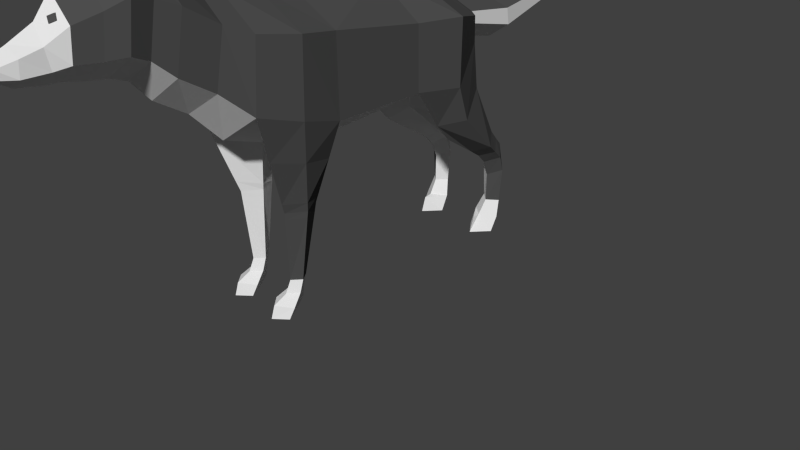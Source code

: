 # Source: Wolf.blend  (saved by Blender 2.76.0; exported with 4.5.12 LTS)
import bpy
from mathutils import Matrix  # noqa: F401  (used for matrix-valued properties, if any)

bpy.ops.wm.read_factory_settings(use_empty=True)
scene = bpy.context.scene
scene.name = 'Scene'

# ---- collections
col_collection_1 = bpy.data.collections.new('Collection 1'); scene.collection.children.link(col_collection_1)

# ---- materials (node trees are filled in below, after node groups)
mat_grey = bpy.data.materials.new('Grey')
mat_grey.alpha_threshold = 0.0
mat_grey.diffuse_color = (0.08001, 0.08001, 0.08001, 1.0)
mat_grey.roughness = 0.5
mat_white = bpy.data.materials.new('White')
mat_white.alpha_threshold = 0.0
mat_white.roughness = 0.5

# ---- material node trees
mat_grey.use_nodes = True; mat_grey.node_tree.nodes.clear()
_N = mat_grey.node_tree.nodes; _L = mat_grey.node_tree.links
n0 = _N.new('ShaderNodeOutputMaterial'); n0.name = 'Material Output'; n0.location = (300, 300)
n1 = _N.new('ShaderNodeBsdfDiffuse'); n1.name = 'Diffuse BSDF'; n1.location = (10, 300)
n1.inputs[0].default_value = (0.07619, 0.07619, 0.07619, 1.0)
_L.new(n1.outputs[0], n0.inputs[0])
n0.is_active_output = True
mat_white.use_nodes = True; mat_white.node_tree.nodes.clear()
_N = mat_white.node_tree.nodes; _L = mat_white.node_tree.links
n0 = _N.new('ShaderNodeOutputMaterial'); n0.name = 'Material Output'; n0.location = (300, 300)
n1 = _N.new('ShaderNodeBsdfDiffuse'); n1.name = 'Diffuse BSDF'; n1.location = (10, 300)
n1.inputs[0].default_value = (0.7758, 0.7758, 0.7758, 1.0)
_L.new(n1.outputs[0], n0.inputs[0])
n0.is_active_output = True

# ---- world
world_world = bpy.data.worlds.new('World'); scene.world = world_world
world_world.color = (0.05088, 0.05088, 0.05088)
world_world.use_sun_shadow = False
world_world.sun_shadow_jitter_overblur = 0.0
world_world.cycles.sampling_method = 'MANUAL'
world_world.cycles.sample_map_resolution = 256

# ---- cameras
cam_camera = bpy.data.cameras.new('Camera')
cam_camera.clip_end = 100.0
cam_camera.lens = 35.0
cam_camera.sensor_width = 32.0
cam_camera.sensor_height = 18.0
cam_camera.ortho_scale = 7.314
cam_camera.dof.focus_distance = 0.0

# ---- meshes
me_cylinder = bpy.data.meshes.new('Cylinder')
me_cylinder.from_pydata([(0.09812, 1.515, 3.642), (0.1411, 1.458, 3.654), (0.1447, 1.54, 3.593), (0.1877, 1.483, 3.604), (0.09812, 1.515, 3.603), (0.1411, 1.458, 3.614), (0.1447, 1.54, 3.554), (0.1877, 1.483, 3.565), (0.1963, 1.671, 2.906), (0.4349, 2.03, 3.225), (0.3161, 1.591, 2.984), (0.3657, 1.558, 3.173), (0.3007, 1.601, 3.014), (0.1963, 1.671, 2.943), (0.08902, 1.742, 3.005), (0.0269, 1.783, 3.173), (0.07651, 1.75, 2.984), (0.3231, 1.862, 3.026), (0.3886, 1.819, 3.068), (0.4157, 1.801, 3.172), (0.3835, 1.822, 3.097), (0.3231, 1.862, 3.049), (0.2648, 1.901, 3.088), (0.2306, 1.923, 3.172), (0.2577, 1.905, 3.068), (0.5025, -0.9653, -1.258), (0.6518, 0.09153, -0.1754), (0.3178, -0.8751, -1.416), (0.122, 0.03693, -0.7199), (0.6874, -0.8979, -1.419), (0.7463, 0.04593, -0.7623), (0.4972, -0.7935, -1.643), (0.4018, 0.4104, -1.378), (0.4132, -0.9013, 1.618), (0.6197, 0.3299, 2.004), (0.2821, -0.9013, 1.4), (0.1409, 0.1871, 1.42), (0.5444, -0.9013, 1.4), (0.7311, 0.1964, 1.506), (0.4132, -0.9013, 1.183), (0.6673, 0.06284, 1.0), (0.0, 1.332, -0.1595), (0.0, 1.39, 1.047), (0.6518, 0.8859, -0.1754), (0.6673, 1.021, 1.0), (0.0, -0.1877, -0.1754), (0.0, -0.375, 1.0), (0.0, 0.9927, -1.254), (0.4212, 0.7381, -1.354), (0.0, 0.06556, -1.335), (0.3609, -1.765, 1.571), (0.2697, -1.765, 1.459), (0.452, -1.765, 1.459), (0.3609, -1.765, 1.347), (0.3609, -1.914, 1.643), (0.2585, -1.914, 1.518), (0.4633, -1.914, 1.518), (0.3609, -1.914, 1.392), (0.3609, -2.001, 1.816), (0.1896, -2.026, 1.662), (0.5321, -2.026, 1.662), (0.3609, -2.037, 1.407), (0.3609, -2.153, 1.865), (0.2063, -2.153, 1.725), (0.5155, -2.153, 1.725), (0.3609, -2.153, 1.495), (0.4922, -1.067, -1.411), (0.3315, -0.9888, -1.548), (0.6531, -1.009, -1.551), (0.4876, -0.9178, -1.748), (0.4848, -1.19, -1.531), (0.3242, -1.099, -1.66), (0.6457, -1.118, -1.665), (0.4803, -1.012, -1.834), (0.4707, -1.394, -1.612), (0.31, -1.303, -1.729), (0.6315, -1.322, -1.734), (0.4661, -1.215, -1.864), (0.4704, -1.759, -1.605), (0.3419, -1.748, -1.719), (0.5992, -1.764, -1.723), (0.4668, -1.747, -1.825), (0.4568, -1.941, -1.491), (0.2747, -1.949, -1.637), (0.639, -1.971, -1.642), (0.4516, -2.008, -1.784), (0.4551, -2.152, -1.323), (0.2731, -2.152, -1.54), (0.6374, -2.152, -1.54), (0.4499, -2.152, -1.728), (0.4559, -1.957, -1.387), (0.6197, 1.143, 1.931), (0.0, 1.515, 1.922), (0.0, -0.06163, 2.026), (0.0, -0.2183, 1.517), (0.7311, 1.082, 1.469), (0.0, 1.452, 1.488), (0.0, -0.1825, -0.7623), (0.7606, 0.8793, -0.7711), (0.0, 1.287, -0.6516), (0.5002, 0.6222, 2.333), (0.5002, 1.258, 2.203), (0.0, 1.552, 2.163), (0.0, 0.3146, 2.384), (0.4646, 0.8473, 2.702), (0.4646, 1.483, 2.572), (0.0, 1.777, 2.532), (0.0, 0.5397, 2.753), (0.4163, 1.039, 2.917), (0.4163, 1.578, 2.808), (0.0, 1.827, 2.774), (0.0, 0.7782, 2.961), (0.4646, 1.13, 3.121), (0.4646, 1.636, 3.042), (0.0, 1.908, 3.023), (0.0, 0.8419, 3.149), (0.388, 1.114, 3.335), (0.388, 1.538, 3.266), (0.0, 1.865, 3.25), (0.0, 0.8651, 3.359), (0.3116, 1.115, 3.581), (0.3116, 1.448, 3.544), (0.0, 1.705, 3.54), (0.0, 0.9117, 3.592), (0.2336, 1.074, 3.733), (0.2336, 1.297, 3.768), (0.0, 1.465, 3.725), (0.0, 0.9063, 3.742), (0.1954, 1.055, 3.997), (0.1954, 1.228, 3.977), (0.0, 1.318, 3.991), (0.0, 0.9426, 4.003), (0.1322, 1.065, 4.134), (0.1322, 1.166, 4.174), (0.0, 1.211, 4.209), (0.0, 1.002, 4.104), (0.07608, 1.084, 4.203), (0.07608, 1.144, 4.227), (0.0, 1.17, 4.248), (0.0, 1.046, 4.185), (0.0, 0.8435, -1.447), (0.2409, 0.7403, -1.49), (0.2357, 0.5843, -1.52), (0.0, 0.389, -1.492), (0.0, 0.812, -2.044), (0.2892, 0.6908, -2.103), (0.282, 0.4729, -2.145), (0.0, 0.2833, -2.106), (0.0, 0.8673, -2.943), (0.1744, 0.797, -2.977), (0.1721, 0.6707, -3.001), (0.0, 0.5607, -2.979), (0.0, 1.071, -3.598), (0.08836, 1.027, -3.62), (0.08787, 0.9465, -3.636), (0.0, 0.8769, -3.621), (0.0, 1.08, -3.7), (0.04583, 1.057, -3.682), (0.04574, 1.015, -3.69), (0.0, 0.9788, -3.712), (0.2809, -0.9818, 1.406), (0.4084, -0.9818, 1.614), (0.4084, -0.9818, 1.198), (0.5358, -0.9818, 1.406), (0.4337, -0.7791, 1.657), (0.2723, -0.8278, 1.402), (0.4385, -0.8056, 1.165), (0.5629, -0.7923, 1.411), (0.5267, -0.2246, 1.83), (0.228, -0.4943, 1.411), (0.5529, -0.3714, 1.082), (0.647, -0.298, 1.458), (0.5772, -0.4253, -0.5589), (0.2545, -0.4535, -0.9054), (0.4495, -0.1634, -1.385), (0.7169, -0.4071, -0.9295), (0.0, 0.422, -2.542), (0.227, 0.5718, -2.573), (0.2318, 0.7439, -2.54), (0.0, 0.8397, -2.493), (0.5398, -0.6731, -0.7986)], [], [(0, 2, 3, 1), (4, 5, 7, 6), (0, 1, 5, 4), (1, 3, 7, 5), (2, 0, 4, 6), (3, 2, 6, 7), (8, 10, 11, 12, 13, 14, 15, 16), (15, 23, 24, 16), (16, 24, 17, 8), (14, 22, 23, 15), (13, 21, 22, 14), (12, 20, 21, 13), (11, 19, 20, 12), (10, 18, 19, 11), (8, 17, 18, 10), (17, 9, 18), (18, 9, 19), (19, 9, 20), (20, 9, 21), (21, 9, 22), (22, 9, 23), (24, 9, 17), (23, 9, 24), (172, 173, 27, 25, 180), (173, 174, 31, 27), (174, 175, 29, 31), (175, 172, 180, 25, 29), (27, 31, 69, 67), (30, 32, 28, 26), (164, 165, 35, 33), (165, 166, 39, 35), (166, 167, 37, 39), (167, 164, 33, 37), (161, 160, 51, 50), (38, 40, 36, 34), (41, 42, 44, 43), (43, 44, 40, 26), (26, 40, 46, 45), (30, 97, 49, 32), (98, 30, 32, 48), (99, 98, 48, 47), (52, 50, 54, 56), (160, 162, 53, 51), (163, 161, 50, 52), (162, 163, 52, 53), (57, 56, 60, 61), (51, 53, 57, 55), (53, 52, 56, 57), (50, 51, 55, 54), (58, 59, 63, 62), (54, 55, 59, 58), (56, 54, 58, 60), (55, 57, 61, 59), (62, 63, 65, 64), (60, 58, 62, 64), (59, 61, 65, 63), (61, 60, 64, 65), (69, 68, 72, 73), (29, 25, 66, 68), (31, 29, 68, 69), (25, 27, 67, 66), (70, 71, 75, 74), (66, 67, 71, 70), (68, 66, 70, 72), (67, 69, 73, 71), (74, 75, 79, 78), (72, 70, 74, 76), (71, 73, 77, 75), (73, 72, 76, 77), (80, 78, 82, 84), (76, 74, 78, 80), (75, 77, 81, 79), (77, 76, 80, 81), (85, 84, 88, 89), (79, 81, 85, 83), (81, 80, 84, 85), (78, 79, 83, 82), (86, 87, 89, 88), (82, 83, 87, 86, 90), (84, 82, 90, 86, 88), (83, 85, 89, 87), (95, 96, 92, 91), (94, 38, 34, 93), (38, 95, 91, 34), (46, 40, 38, 94), (40, 44, 95, 38), (44, 42, 96, 95), (41, 43, 98, 99), (43, 26, 30, 98), (26, 45, 97, 30), (48, 32, 142, 141), (32, 49, 143, 142), (91, 92, 102, 101), (103, 100, 104, 107), (100, 101, 105, 104), (101, 102, 106, 105), (107, 104, 108, 111), (104, 105, 109, 108), (105, 106, 110, 109), (111, 108, 112, 115), (108, 109, 113, 112), (109, 110, 114, 113), (115, 112, 116, 119), (112, 113, 117, 116), (113, 114, 118, 117), (119, 116, 120, 123), (116, 117, 121, 120), (117, 118, 122, 121), (123, 120, 124, 127), (120, 121, 125, 124), (121, 122, 126, 125), (127, 124, 128, 131), (124, 125, 129, 128), (125, 126, 130, 129), (131, 128, 132, 135), (128, 129, 133, 132), (129, 130, 134, 133), (135, 132, 136, 139), (132, 133, 137, 136), (133, 134, 138, 137), (47, 48, 141, 140), (142, 143, 147, 146), (141, 142, 146, 145), (140, 141, 145, 144), (177, 176, 151, 150), (178, 177, 150, 149), (179, 178, 149, 148), (150, 151, 155, 154), (149, 150, 154, 153), (148, 149, 153, 152), (93, 34, 100, 103), (34, 91, 101, 100), (138, 139, 136, 137), (154, 155, 159, 158), (153, 154, 158, 157), (152, 153, 157, 156), (156, 157, 158, 159), (39, 37, 163, 162), (37, 33, 161, 163), (35, 39, 162, 160), (33, 35, 160, 161), (171, 168, 164, 167), (170, 171, 167, 166), (169, 170, 166, 165), (168, 169, 165, 164), (34, 36, 169, 168), (36, 40, 170, 169), (40, 38, 171, 170), (38, 34, 168, 171), (30, 26, 172, 175), (32, 30, 175, 174), (28, 32, 174, 173), (26, 28, 173, 172), (144, 145, 178, 179), (145, 146, 177, 178), (146, 147, 176, 177)])
me_cylinder.polygons.foreach_set('material_index', [0, 0, 0, 0, 0, 0, 0, 0, 0, 1, 1, 1, 1, 0, 0, 0, 0, 1, 1, 1, 1, 0, 0, 1, 1, 0, 0, 1, 0, 1, 1, 0, 0, 1, 0, 0, 0, 1, 1, 0, 0, 1, 1, 0, 0, 1, 1, 1, 1, 1, 1, 1, 1, 1, 1, 1, 1, 0, 0, 0, 1, 1, 1, 0, 1, 1, 0, 1, 0, 1, 0, 1, 0, 1, 1, 1, 1, 1, 1, 1, 1, 0, 1, 0, 1, 0, 0, 0, 0, 1, 0, 1, 0, 1, 0, 0, 1, 0, 0, 1, 0, 0, 1, 0, 0, 1, 0, 0, 1, 1, 1, 1, 1, 1, 1, 1, 1, 0, 0, 0, 0, 1, 1, 0, 1, 1, 0, 1, 1, 0, 1, 0, 0, 1, 1, 1, 1, 0, 0, 1, 1, 0, 0, 1, 1, 1, 1, 0, 0, 0, 0, 1, 1, 0, 1, 1])
me_cylinder.materials.append(mat_grey)
me_cylinder.materials.append(mat_white)
me_cylinder.use_remesh_preserve_volume = False
me_cylinder.use_remesh_preserve_attributes = False
me_cylinder.use_mirror_x = True
me_cylinder.update()

# ---- objects
ob_wolf = bpy.data.objects.new('Wolf', me_cylinder)
ob_camera = bpy.data.objects.new('Camera', cam_camera)

# ---- transforms, parenting, visibility, modifiers, constraints
ob_wolf.location = (0.0, 0.0, 2.166)
ob_wolf.rotation_euler = (1.571, -0.0, 0.0)
ob_wolf.lineart.crease_threshold = 0.0
ob_wolf.use_mesh_mirror_x = True
_vg = ob_wolf.vertex_groups.new(name='sacrum')
for _i, _w in zip([26, 32, 41, 42, 43, 44, 45, 47, 48, 98, 99, 140, 141, 142], [0.09664, 0.04736, 0.8968, 0.06852, 0.7389, 0.06802, 0.01858, 0.7202, 0.5306, 0.255, 0.8609, 0.1483, 0.1028, 0.03013]): _vg.add([_i], _w, 'REPLACE')
_vg = ob_wolf.vertex_groups.new(name='lumbar')
_vg = ob_wolf.vertex_groups.new(name='thoracic')
for _i, _w in zip([40, 41, 42, 43, 44, 91, 92, 95, 96, 100, 101, 102, 105], [0.06147, 0.06072, 0.8423, 0.0498, 0.6864, 0.4498, 0.2255, 0.2638, 0.7202, 0.01197, 0.1498, 0.07947, 0.02231]): _vg.add([_i], _w, 'REPLACE')
_vg = ob_wolf.vertex_groups.new(name='neck base')
for _i, _w in zip([8, 9, 10, 11, 12, 13, 14, 15, 16, 17, 18, 19, 20, 21, 22, 23, 24, 42, 91, 92, 93, 95, 96, 100, 101, 102, 103, 104, 105, 106, 107, 108, 109, 110, 111, 112, 113, 115, 116, 119, 123], [0.05464, 0.05042, 0.05247, 0.05414, 0.05709, 0.05952, 0.04443, 0.03315, 0.03576, 0.05035, 0.05105, 0.05173, 0.05201, 0.05164, 0.05006, 0.04784, 0.04817, 0.02862, 0.2194, 0.6698, 0.01585, 0.03822, 0.1775, 0.1703, 0.5431, 0.7277, 0.1146, 0.3599, 0.1725, 0.1854, 0.2624, 0.1585, 0.06431, 0.0668, 0.1604, 0.07873, 0.02946, 0.1058, 0.02549, 0.06125, 0.007597]): _vg.add([_i], _w, 'REPLACE')
_vg = ob_wolf.vertex_groups.new(name='neck Top')
for _i, _w in zip([6, 8, 9, 10, 11, 12, 13, 14, 15, 16, 17, 18, 19, 20, 21, 22, 23, 24, 91, 92, 100, 101, 102, 103, 104, 105, 106, 107, 108, 109, 110, 111, 112, 113, 114, 115, 116, 117, 118, 119, 120, 121, 122, 123, 127], [0.003262, 0.2226, 0.2336, 0.1936, 0.2186, 0.2027, 0.2272, 0.2768, 0.2337, 0.2927, 0.2337, 0.2276, 0.2281, 0.2289, 0.2333, 0.239, 0.2385, 0.2404, 0.05249, 0.06491, 0.04543, 0.1515, 0.1592, 0.05369, 0.2239, 0.6945, 0.7259, 0.1505, 0.411, 0.731, 0.7504, 0.2595, 0.2352, 0.447, 0.4801, 0.1819, 0.1089, 0.1494, 0.212, 0.1105, 0.02711, 0.02532, 0.06142, 0.05383, 0.008659]): _vg.add([_i], _w, 'REPLACE')
_vg = ob_wolf.vertex_groups.new(name='Head')
for _i, _w in zip([0, 1, 2, 3, 4, 5, 6, 7, 8, 9, 10, 11, 12, 13, 14, 15, 16, 17, 18, 19, 20, 21, 22, 23, 24, 100, 103, 104, 105, 106, 107, 108, 109, 110, 111, 112, 113, 114, 115, 116, 117, 118, 119, 120, 121, 122, 123, 124, 125, 126, 127, 128, 129, 130, 131, 132, 133, 134, 135, 136, 137, 138, 139], [0.98, 0.9812, 0.9769, 0.9793, 0.9801, 0.9817, 0.9734, 0.9788, 0.7227, 0.716, 0.7539, 0.7272, 0.7402, 0.7133, 0.676, 0.7247, 0.6644, 0.716, 0.7214, 0.7202, 0.7191, 0.715, 0.7109, 0.7126, 0.7105, 0.03165, 0.06997, 0.1434, 0.07132, 0.06718, 0.1936, 0.3081, 0.1827, 0.1743, 0.3654, 0.6261, 0.4983, 0.4973, 0.5748, 0.8203, 0.8236, 0.7757, 0.7505, 0.9337, 0.9522, 0.9335, 0.8814, 0.9674, 0.9867, 0.992, 0.9364, 0.992, 0.9961, 0.9992, 0.982, 0.9963, 0.9983, 0.9991, 0.9908, 0.9972, 0.9983, 0.9988, 0.9949]): _vg.add([_i], _w, 'REPLACE')
_vg = ob_wolf.vertex_groups.new(name='shoulder.L')
for _i, _w in zip([34, 36, 38, 42, 44, 91, 93, 94, 95, 96, 100, 101, 103, 104, 107, 108, 111, 112, 115, 119, 168], [0.7633, 0.003902, 0.03779, 0.003058, 0.1172, 0.2403, 0.1748, 0.05287, 0.5813, 0.0542, 0.6003, 0.1188, 0.2186, 0.2006, 0.144, 0.0841, 0.08734, 0.03072, 0.05737, 0.01614, 0.06826]): _vg.add([_i], _w, 'REPLACE')
_vg = ob_wolf.vertex_groups.new(name='front scapula.L')
for _i, _w in zip([26, 34, 36, 38, 40, 44, 45, 46, 93, 94, 95, 103, 168, 170, 171], [0.05244, 0.0818, 0.06884, 0.8739, 0.6217, 0.07155, 0.05185, 0.2148, 0.07555, 0.1809, 0.07186, 0.01607, 0.01484, 0.0924, 0.03862]): _vg.add([_i], _w, 'REPLACE')
_vg = ob_wolf.vertex_groups.new(name='front humerus.L')
for _i, _w in zip([33, 34, 35, 36, 37, 38, 39, 40, 46, 94, 160, 161, 162, 163, 164, 165, 166, 167, 168, 169, 170, 171], [0.655, 0.06356, 0.7112, 0.8914, 0.7581, 0.05423, 0.5062, 0.1401, 0.04707, 0.0002814, 0.09078, 0.1407, 0.1361, 0.07961, 0.9339, 0.9329, 0.852, 0.9648, 0.8884, 1.004, 0.8611, 0.9416]): _vg.add([_i], _w, 'REPLACE')
_vg = ob_wolf.vertex_groups.new(name='front metacarpals.L')
for _i, _w in zip([33, 35, 37, 39, 50, 51, 52, 53, 54, 55, 56, 57, 61, 65, 160, 161, 162, 163, 164, 165, 166, 167], [0.343, 0.2898, 0.2412, 0.4917, 0.973, 0.9717, 0.9789, 0.9797, 0.02171, 0.0992, 0.1318, 0.4601, 0.1185, 0.0246, 0.909, 0.8584, 0.8632, 0.9201, 0.0593, 0.07042, 0.1402, 0.01515]): _vg.add([_i], _w, 'REPLACE')
_vg = ob_wolf.vertex_groups.new(name='front paw.L')
for _i, _w in zip([50, 51, 54, 55, 56, 57, 58, 59, 60, 61, 62, 63, 64, 65], [0.002568, 0.005126, 0.9641, 0.9007, 0.8682, 0.5398, 1.001, 0.9852, 0.9979, 0.8815, 1.0, 0.994, 1.001, 0.9627]): _vg.add([_i], _w, 'REPLACE')
_vg = ob_wolf.vertex_groups.new(name='shoulder.R')
for _i, _w in zip([93, 94, 100, 103, 104, 107, 111, 115], [0.09358, 0.005243, 0.03828, 0.285, 0.001396, 0.1278, 0.06399, 0.02999]): _vg.add([_i], _w, 'REPLACE')
_vg = ob_wolf.vertex_groups.new(name='front scapula.R')
for _i, _w in zip([40, 45, 46, 93, 94, 103, 107, 111], [0.03103, 0.05461, 0.3176, 0.3912, 0.1935, 0.142, 0.06314, 0.01294]): _vg.add([_i], _w, 'REPLACE')
_vg = ob_wolf.vertex_groups.new(name='front humerus.R')
for _i, _w in zip([45, 46, 93, 94, 103], [0.01324, 0.1838, 0.1466, 0.435, 0.05319]): _vg.add([_i], _w, 'REPLACE')
_vg = ob_wolf.vertex_groups.new(name='front metacarpals.R')
_vg = ob_wolf.vertex_groups.new(name='front paw.R')
_vg = ob_wolf.vertex_groups.new(name='Tail Base')
for _i, _w in zip([32, 47, 48, 49, 97, 98, 99, 140, 141, 142, 143, 145, 146, 147], [0.08485, 0.2077, 0.2031, 0.1988, 0.05176, 0.0302, 0.03792, 0.7569, 0.7829, 0.7952, 0.7442, 0.05062, 0.05018, 0.08723]): _vg.add([_i], _w, 'REPLACE')
_vg = ob_wolf.vertex_groups.new(name='Tail Middle 1')
for _i, _w in zip([140, 141, 142, 143, 144, 145, 146, 147, 176, 177, 178, 179], [0.07484, 0.05284, 0.05781, 0.06536, 0.9437, 0.8549, 0.8311, 0.79, 0.1557, 0.08322, 0.06349, 0.02693]): _vg.add([_i], _w, 'REPLACE')
_vg = ob_wolf.vertex_groups.new(name='Tail middle 2')
for _i, _w in zip([144, 145, 146, 147, 148, 149, 150, 151, 152, 153, 156, 157, 176, 177, 178, 179], [0.02767, 0.08456, 0.1095, 0.1025, 0.994, 0.9747, 0.9702, 0.982, 0.05809, 0.03228, 0.02911, 0.02843, 0.8264, 0.9084, 0.9303, 0.9719]): _vg.add([_i], _w, 'REPLACE')
_vg = ob_wolf.vertex_groups.new(name='Tail tip')
for _i, _w in zip([152, 153, 154, 155, 156, 157, 158, 159], [0.9418, 0.9677, 0.9786, 0.9904, 0.9709, 0.9715, 0.9771, 0.9817]): _vg.add([_i], _w, 'REPLACE')
_vg = ob_wolf.vertex_groups.new(name='Tail Control')
for _i, _w in zip([152, 153, 154, 155, 156, 157, 158, 159], [0.9459, 0.9716, 0.9828, 0.9998, 0.9756, 0.9763, 0.9819, 0.9872]): _vg.add([_i], _w, 'REPLACE')
_vg = ob_wolf.vertex_groups.new(name='pelvis-Brigde.L')
for _i, _w in zip([26, 28, 30, 40, 43, 45, 46, 48, 97, 98, 99, 172, 180], [0.5321, 0.05205, 0.06381, 0.03912, 0.1358, 0.1802, 0.03277, 0.07315, 0.06539, 0.5822, 0.06168, 0.06989, 0.002229]): _vg.add([_i], _w, 'REPLACE')
_vg = ob_wolf.vertex_groups.new(name='pelvis.L')
for _i, _w in zip([28, 30, 32, 48, 49, 97, 98, 141, 142, 143, 174], [0.006854, 0.01437, 0.7144, 0.1396, 0.1428, 0.03305, 0.01035, 0.02136, 0.07065, 0.06929, 0.04874]): _vg.add([_i], _w, 'REPLACE')
_vg = ob_wolf.vertex_groups.new(name='femur.L')
for _i, _w in zip([26, 27, 28, 29, 30, 31, 32, 43, 45, 48, 49, 97, 98, 172, 173, 174, 175, 180], [0.1879, 0.004466, 0.8665, 0.04646, 0.8255, 0.02922, 0.1004, 0.006306, 0.1016, 0.007248, 0.07144, 0.1572, 0.07805, 0.8502, 0.9437, 0.8903, 0.8969, 0.5499]): _vg.add([_i], _w, 'REPLACE')
_vg = ob_wolf.vertex_groups.new(name='tarsals.L')
for _i, _w in zip([25, 27, 29, 31, 66, 67, 68, 69, 70, 71, 72, 73, 75, 76, 77, 172, 173, 174, 175, 180], [0.9769, 0.9716, 0.9498, 0.9467, 0.9905, 0.98, 0.9529, 0.9236, 0.9303, 0.9018, 0.8407, 0.8144, 0.06413, 0.1028, 0.1334, 0.02998, 0.05679, 0.03886, 0.08658, 0.4084]): _vg.add([_i], _w, 'REPLACE')
_vg = ob_wolf.vertex_groups.new(name='back metacarpals.L')
for _i, _w in zip([68, 69, 70, 71, 72, 73, 74, 75, 76, 77, 78, 79, 80, 81, 82, 83, 84, 85, 87, 88, 89, 90], [0.02072, 0.06482, 0.06912, 0.09733, 0.1559, 0.1817, 0.9785, 0.935, 0.8932, 0.8666, 0.9627, 0.9651, 0.9325, 0.9716, 0.07648, 0.1159, 0.1753, 0.4667, 0.01039, 0.01604, 0.1122, 0.02531]): _vg.add([_i], _w, 'REPLACE')
_vg = ob_wolf.vertex_groups.new(name='back paw.L')
for _i, _w in zip([78, 79, 80, 81, 82, 83, 84, 85, 86, 87, 88, 89, 90], [0.02445, 0.01774, 0.06443, 0.0002356, 0.9235, 0.884, 0.8244, 0.5332, 0.9923, 0.9698, 0.9669, 0.8878, 0.9623]): _vg.add([_i], _w, 'REPLACE')
_vg = ob_wolf.vertex_groups.new(name='pelvis-Brigde.R')
for _i, _w in zip([26, 30, 45, 46, 49, 94, 97], [0.06868, 0.004029, 0.4559, 0.08448, 0.1309, 0.003809, 0.5155]): _vg.add([_i], _w, 'REPLACE')
_vg = ob_wolf.vertex_groups.new(name='pelvis.R')
for _i, _w in zip([45, 49, 97, 143], [0.009856, 0.3886, 0.09972, 0.05732]): _vg.add([_i], _w, 'REPLACE')
_vg = ob_wolf.vertex_groups.new(name='femur.R')
_vg = ob_wolf.vertex_groups.new(name='tarsals.R')
_vg = ob_wolf.vertex_groups.new(name='back metacarpals.R')
_vg = ob_wolf.vertex_groups.new(name='back paw.R')
_vg = ob_wolf.vertex_groups.new(name='front Leg IK.L')
for _i, _w in zip([54, 55, 56, 57, 58, 59, 60, 61, 62, 63, 64, 65], [0.4917, 0.4744, 0.4654, 0.3376, 0.5004, 0.4978, 0.5018, 0.4727, 0.5001, 0.4994, 0.5008, 0.4942]): _vg.add([_i], _w, 'REPLACE')
_vg = ob_wolf.vertex_groups.new(name='back-IK')
_vg = ob_wolf.vertex_groups.new(name='Head-IK')
for _i, _w in zip([115, 119, 120, 123, 124, 125, 127, 128, 129, 130, 131, 132, 133, 134, 135, 136, 137, 138, 139], [0.02947, 0.07188, 0.05658, 0.1474, 0.1451, 0.04154, 0.2763, 0.7243, 0.1977, 0.05664, 0.781, 0.9045, 0.8673, 0.8822, 0.8968, 0.9489, 0.9137, 0.9229, 0.9568]): _vg.add([_i], _w, 'REPLACE')
_vg = ob_wolf.vertex_groups.new(name='front Leg IK.R')
_vg = ob_wolf.vertex_groups.new(name='tarsals-knee.L')
_vg = ob_wolf.vertex_groups.new(name='tarsals-knee.R')
_m = ob_wolf.modifiers.new('Mirror', 'MIRROR')
_m.use_clip = True
_m = ob_wolf.modifiers.new('Armature', 'ARMATURE')
ob_camera.location = (7.481, -6.508, 5.344)
ob_camera.rotation_euler = (1.109, 0.01082, 0.8149)
ob_camera.lock_rotations_4d = False
ob_camera.empty_display_type = 'ARROWS'
ob_camera.color = (0.0, 0.0, 0.0, 0.0)
ob_camera.display_type = 'WIRE'
ob_camera.lineart.crease_threshold = 0.0

# ---- collection membership
col_collection_1.objects.link(ob_wolf)
col_collection_1.objects.link(ob_camera)

# ---- scene / render settings (as saved in the file)
scene.camera = ob_camera
scene.frame_start = 1; scene.frame_end = 250; scene.frame_set(1)
scene.render.engine = 'CYCLES'
scene.render.resolution_percentage = 50
scene.render.dither_intensity = 0.0
scene.cycles.use_denoising = False
scene.cycles.samples = 10
scene.cycles.sampling_pattern = 'TABULATED_SOBOL'
scene.cycles.light_sampling_threshold = 0.0
scene.cycles.use_adaptive_sampling = False
scene.cycles.use_light_tree = False
scene.cycles.blur_glossy = 0.0
scene.cycles.pixel_filter_type = 'GAUSSIAN'
scene.cycles.sample_clamp_indirect = 0.0
scene.view_settings.view_transform = 'Standard'
bpy.context.view_layer.update()

# ---- added for rendering (the .blend has no usable light): sun
light_auto_sun = bpy.data.lights.new('AutoSun', 'SUN')
light_auto_sun.energy = 3.0
light_auto_sun.angle = 0.0523599
ob_auto_sun = bpy.data.objects.new('AutoSun', light_auto_sun)
scene.collection.objects.link(ob_auto_sun)
ob_auto_sun.rotation_euler = (0.872665, 0.174533, 0.523599)
bpy.context.view_layer.update()
